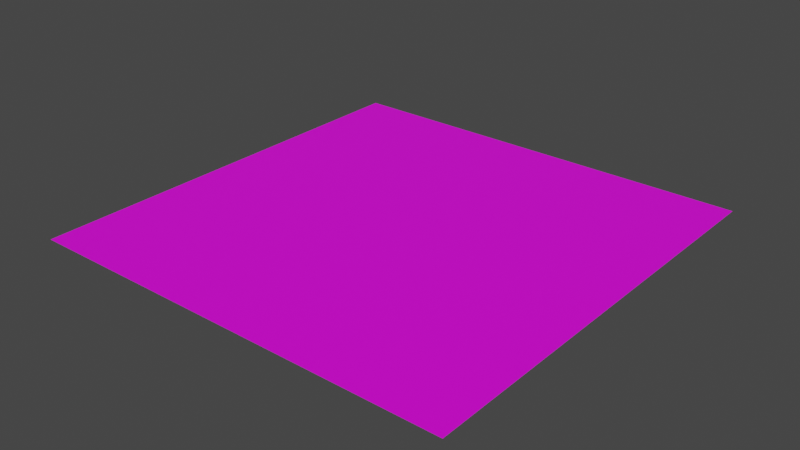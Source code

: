 # Source: Floor.blend  (saved by Blender 2.83.19; exported with 4.5.12 LTS)
import bpy
from mathutils import Matrix  # noqa: F401  (used for matrix-valued properties, if any)

bpy.ops.wm.read_factory_settings(use_empty=True)
scene = bpy.context.scene
scene.name = 'Scene'

# ---- collections
col_collection = bpy.data.collections.new('Collection'); scene.collection.children.link(col_collection)

# ---- images (referenced by path relative to the original .blend; pixels are not part of the script)
import os
ASSET_DIR = os.environ.get("B2B_ASSET_DIR", "")  # directory of the original .blend (textures are referenced by path, not embedded)
HERE = os.path.dirname(os.path.abspath(__file__))  # packed textures are extracted next to this script under _unpacked/

def load_image(name, relpath, width, height, colorspace="sRGB"):
    """Load a texture the original file referenced (path relative to the .blend, or extracted next to this script)."""
    p = next((c for c in (os.path.join(HERE, relpath), os.path.join(ASSET_DIR, relpath)) if relpath and os.path.exists(c)), "")
    if p:
        img = bpy.data.images.load(p, check_existing=True)
        img.name = name
    else:  # same state as the original file: an image datablock whose file is absent (Cycles renders it pink)
        img = bpy.data.images.new(name, width, height)
        img.source = "FILE"
        img.filepath = "//" + (relpath or name)
    img.colorspace_settings.name = colorspace
    return img
img_icon_png = load_image('icon.png', 'icon.png', 1024, 1024, 'sRGB')

# ---- materials (node trees are filled in below, after node groups)
mat_floor_texture = bpy.data.materials.new('Floor texture')
mat_floor_texture.use_transparent_shadow = False

# ---- material node trees
mat_floor_texture.use_nodes = True; mat_floor_texture.node_tree.nodes.clear()
_N = mat_floor_texture.node_tree.nodes; _L = mat_floor_texture.node_tree.links
n0 = _N.new('ShaderNodeBsdfPrincipled'); n0.name = 'Principled BSDF'; n0.location = (10, 300)
n0.distribution = 'GGX'
n0.subsurface_method = 'BURLEY'
n0.inputs[3].default_value = 1.45
n0.inputs[27].default_value = (0.0, 0.0, 0.0, 1.0)
n0.inputs[28].default_value = 1.0
n1 = _N.new('ShaderNodeOutputMaterial'); n1.name = 'Material Output'; n1.location = (300, 300)
n2 = _N.new('ShaderNodeTexImage'); n2.name = 'Image Texture'; n2.location = (-344, 302)
n2.image = img_icon_png
_L.new(n0.outputs[0], n1.inputs[0])
_L.new(n2.outputs[0], n0.inputs[0])
n1.is_active_output = True

# ---- world
world_world = bpy.data.worlds.new('World'); scene.world = world_world
world_world.use_nodes = True; world_world.node_tree.nodes.clear()
_N = world_world.node_tree.nodes; _L = world_world.node_tree.links
n0 = _N.new('ShaderNodeOutputWorld'); n0.name = 'World Output'; n0.location = (300, 300)
n1 = _N.new('ShaderNodeBackground'); n1.name = 'Background'; n1.location = (10, 300)
n1.inputs[0].default_value = (0.05088, 0.05088, 0.05088, 1.0)
_L.new(n1.outputs[0], n0.inputs[0])
n0.is_active_output = True
world_world.color = (0.05088, 0.05088, 0.05088)
world_world.use_sun_shadow = False
world_world.sun_shadow_jitter_overblur = 0.0

# ---- meshes
me_plane = bpy.data.meshes.new('Plane')
me_plane.from_pydata([(-1.0, -1.0, 0.0), (1.0, -1.0, 0.0), (-1.0, 1.0, 0.0), (1.0, 1.0, 0.0)], [], [(0, 1, 3, 2)])
_uv = me_plane.uv_layers.new(name='UVMap')
_uv.uv.foreach_set('vector', [0.0, 0.0, 1.0, 0.0, 1.0, 1.0, 0.0, 1.0])
me_plane.materials.append(mat_floor_texture)
me_plane.use_remesh_fix_poles = True
me_plane.use_remesh_preserve_attributes = False
me_plane.use_mirror_vertex_groups = False
me_plane.update()

# ---- objects
ob_plane = bpy.data.objects.new('Plane', me_plane)

# ---- transforms, parenting, visibility, modifiers, constraints
ob_plane.location = (0.0, 0.0, 0.0)
ob_plane.lineart.crease_threshold = 0.0

# ---- collection membership
col_collection.objects.link(ob_plane)

# ---- scene / render settings (as saved in the file)
scene.frame_start = 1; scene.frame_end = 250; scene.frame_set(1)
scene.render.engine = 'BLENDER_EEVEE_NEXT'
scene.cycles.use_denoising = False
scene.cycles.samples = 128
scene.cycles.sampling_pattern = 'TABULATED_SOBOL'
scene.cycles.use_adaptive_sampling = False
scene.cycles.use_light_tree = False
scene.view_settings.view_transform = 'Filmic'
bpy.context.view_layer.update()

# ---- added for rendering (the .blend has no active camera and no usable light): camera, sun
cam_auto = bpy.data.cameras.new('AutoCamera')
cam_auto.lens = 50.0
cam_auto.sensor_width = 36.0
cam_auto.clip_end = 1000.0
ob_auto_camera = bpy.data.objects.new('AutoCamera', cam_auto)
scene.collection.objects.link(ob_auto_camera)
ob_auto_camera.location = (2.61693, -3.14032, 2.09354)
ob_auto_camera.rotation_euler = (1.09748, -7.21219e-08, 0.694738)
scene.camera = ob_auto_camera
light_auto_sun = bpy.data.lights.new('AutoSun', 'SUN')
light_auto_sun.energy = 3.0
light_auto_sun.angle = 0.0523599
ob_auto_sun = bpy.data.objects.new('AutoSun', light_auto_sun)
scene.collection.objects.link(ob_auto_sun)
ob_auto_sun.rotation_euler = (0.872665, 0.174533, 0.523599)
bpy.context.view_layer.update()
